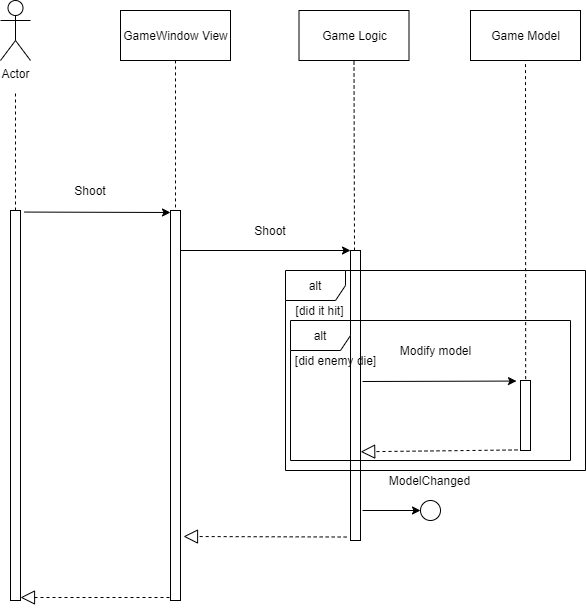

The diagram above was exported from draw.io. Its source (the exported page's mxGraphModel, read from the mxfile embedded in the PNG):
<mxGraphModel dx="1379" dy="713" grid="1" gridSize="10" guides="1" tooltips="1" connect="1" arrows="1" fold="1" page="1" pageScale="1" pageWidth="827" pageHeight="1169" math="0" shadow="0">
  <root>
    <mxCell id="0" />
    <mxCell id="1" parent="0" />
    <mxCell id="kuCoyi0f07KuQLEChYNM-1" value="Actor" style="shape=umlActor;verticalLabelPosition=bottom;labelBackgroundColor=#ffffff;verticalAlign=top;html=1;" vertex="1" parent="1">
      <mxGeometry x="60" y="40" width="30" height="60" as="geometry" />
    </mxCell>
    <mxCell id="kuCoyi0f07KuQLEChYNM-2" value="" style="html=1;points=[];perimeter=orthogonalPerimeter;" vertex="1" parent="1">
      <mxGeometry x="70" y="250" width="10" height="390" as="geometry" />
    </mxCell>
    <mxCell id="kuCoyi0f07KuQLEChYNM-5" value="" style="endArrow=none;dashed=1;html=1;" edge="1" parent="1" source="kuCoyi0f07KuQLEChYNM-2">
      <mxGeometry width="50" height="50" relative="1" as="geometry">
        <mxPoint x="50" y="190" as="sourcePoint" />
        <mxPoint x="75" y="130" as="targetPoint" />
      </mxGeometry>
    </mxCell>
    <mxCell id="kuCoyi0f07KuQLEChYNM-6" value="GameWindow View" style="html=1;" vertex="1" parent="1">
      <mxGeometry x="180" y="50" width="110" height="50" as="geometry" />
    </mxCell>
    <mxCell id="kuCoyi0f07KuQLEChYNM-7" value="" style="html=1;points=[];perimeter=orthogonalPerimeter;" vertex="1" parent="1">
      <mxGeometry x="230" y="250" width="10" height="390" as="geometry" />
    </mxCell>
    <mxCell id="kuCoyi0f07KuQLEChYNM-8" value="" style="endArrow=none;dashed=1;html=1;entryX=0.5;entryY=1;entryDx=0;entryDy=0;exitX=0.5;exitY=-0.008;exitDx=0;exitDy=0;exitPerimeter=0;" edge="1" parent="1" source="kuCoyi0f07KuQLEChYNM-7" target="kuCoyi0f07KuQLEChYNM-6">
      <mxGeometry width="50" height="50" relative="1" as="geometry">
        <mxPoint x="270" y="210" as="sourcePoint" />
        <mxPoint x="320" y="160" as="targetPoint" />
      </mxGeometry>
    </mxCell>
    <mxCell id="kuCoyi0f07KuQLEChYNM-10" value="" style="endArrow=classic;html=1;exitX=1.4;exitY=0.004;exitDx=0;exitDy=0;exitPerimeter=0;" edge="1" parent="1" source="kuCoyi0f07KuQLEChYNM-2">
      <mxGeometry width="50" height="50" relative="1" as="geometry">
        <mxPoint x="170" y="290" as="sourcePoint" />
        <mxPoint x="230" y="252" as="targetPoint" />
      </mxGeometry>
    </mxCell>
    <mxCell id="kuCoyi0f07KuQLEChYNM-11" value="Shoot" style="text;html=1;strokeColor=none;fillColor=none;align=center;verticalAlign=middle;whiteSpace=wrap;rounded=0;" vertex="1" parent="1">
      <mxGeometry x="130" y="220" width="40" height="20" as="geometry" />
    </mxCell>
    <mxCell id="kuCoyi0f07KuQLEChYNM-12" value="Game Logic" style="html=1;" vertex="1" parent="1">
      <mxGeometry x="358.5" y="50" width="110" height="50" as="geometry" />
    </mxCell>
    <mxCell id="kuCoyi0f07KuQLEChYNM-13" value="" style="html=1;points=[];perimeter=orthogonalPerimeter;" vertex="1" parent="1">
      <mxGeometry x="410" y="290" width="10" height="290" as="geometry" />
    </mxCell>
    <mxCell id="kuCoyi0f07KuQLEChYNM-14" value="" style="endArrow=classic;html=1;" edge="1" parent="1">
      <mxGeometry width="50" height="50" relative="1" as="geometry">
        <mxPoint x="240" y="290" as="sourcePoint" />
        <mxPoint x="410" y="290" as="targetPoint" />
      </mxGeometry>
    </mxCell>
    <mxCell id="kuCoyi0f07KuQLEChYNM-15" value="Shoot" style="text;html=1;strokeColor=none;fillColor=none;align=center;verticalAlign=middle;whiteSpace=wrap;rounded=0;rotation=0;" vertex="1" parent="1">
      <mxGeometry x="310" y="260" width="40" height="20" as="geometry" />
    </mxCell>
    <mxCell id="kuCoyi0f07KuQLEChYNM-18" value="Game Model" style="html=1;" vertex="1" parent="1">
      <mxGeometry x="530" y="50" width="110" height="50" as="geometry" />
    </mxCell>
    <mxCell id="kuCoyi0f07KuQLEChYNM-19" value="" style="html=1;points=[];perimeter=orthogonalPerimeter;" vertex="1" parent="1">
      <mxGeometry x="580" y="420" width="10" height="70" as="geometry" />
    </mxCell>
    <mxCell id="kuCoyi0f07KuQLEChYNM-20" value="" style="endArrow=classic;html=1;entryX=-0.4;entryY=0.008;entryDx=0;entryDy=0;entryPerimeter=0;" edge="1" parent="1" target="kuCoyi0f07KuQLEChYNM-19">
      <mxGeometry width="50" height="50" relative="1" as="geometry">
        <mxPoint x="422" y="421" as="sourcePoint" />
        <mxPoint x="580" y="327" as="targetPoint" />
      </mxGeometry>
    </mxCell>
    <mxCell id="kuCoyi0f07KuQLEChYNM-22" value="Modify model" style="text;html=1;align=center;verticalAlign=middle;resizable=0;points=[];autosize=1;" vertex="1" parent="1">
      <mxGeometry x="450" y="380" width="90" height="20" as="geometry" />
    </mxCell>
    <mxCell id="kuCoyi0f07KuQLEChYNM-27" value="" style="endArrow=block;dashed=1;endFill=0;endSize=12;html=1;exitX=-0.3;exitY=0.992;exitDx=0;exitDy=0;exitPerimeter=0;entryX=1.017;entryY=0.694;entryDx=0;entryDy=0;entryPerimeter=0;" edge="1" parent="1" source="kuCoyi0f07KuQLEChYNM-19" target="kuCoyi0f07KuQLEChYNM-13">
      <mxGeometry width="160" relative="1" as="geometry">
        <mxPoint x="440" y="580" as="sourcePoint" />
        <mxPoint x="420" y="543" as="targetPoint" />
      </mxGeometry>
    </mxCell>
    <mxCell id="kuCoyi0f07KuQLEChYNM-28" value="" style="endArrow=block;dashed=1;endFill=0;endSize=12;html=1;exitX=-0.383;exitY=0.988;exitDx=0;exitDy=0;exitPerimeter=0;" edge="1" parent="1" source="kuCoyi0f07KuQLEChYNM-13">
      <mxGeometry width="160" relative="1" as="geometry">
        <mxPoint x="270" y="660" as="sourcePoint" />
        <mxPoint x="243" y="576" as="targetPoint" />
      </mxGeometry>
    </mxCell>
    <mxCell id="kuCoyi0f07KuQLEChYNM-29" value="" style="endArrow=block;dashed=1;endFill=0;endSize=12;html=1;" edge="1" parent="1">
      <mxGeometry width="160" relative="1" as="geometry">
        <mxPoint x="229" y="637" as="sourcePoint" />
        <mxPoint x="80" y="637" as="targetPoint" />
      </mxGeometry>
    </mxCell>
    <mxCell id="kuCoyi0f07KuQLEChYNM-30" value="" style="endArrow=none;dashed=1;html=1;entryX=0.5;entryY=1;entryDx=0;entryDy=0;" edge="1" parent="1" target="kuCoyi0f07KuQLEChYNM-12">
      <mxGeometry width="50" height="50" relative="1" as="geometry">
        <mxPoint x="414" y="290" as="sourcePoint" />
        <mxPoint x="440" y="160" as="targetPoint" />
      </mxGeometry>
    </mxCell>
    <mxCell id="kuCoyi0f07KuQLEChYNM-31" value="" style="endArrow=none;dashed=1;html=1;entryX=0.5;entryY=1;entryDx=0;entryDy=0;exitX=0.517;exitY=-0.02;exitDx=0;exitDy=0;exitPerimeter=0;" edge="1" parent="1" source="kuCoyi0f07KuQLEChYNM-19" target="kuCoyi0f07KuQLEChYNM-18">
      <mxGeometry width="50" height="50" relative="1" as="geometry">
        <mxPoint x="585" y="321" as="sourcePoint" />
        <mxPoint x="620" y="160" as="targetPoint" />
      </mxGeometry>
    </mxCell>
    <mxCell id="kuCoyi0f07KuQLEChYNM-34" value="" style="ellipse;whiteSpace=wrap;html=1;aspect=fixed;" vertex="1" parent="1">
      <mxGeometry x="480" y="540" width="20" height="20" as="geometry" />
    </mxCell>
    <mxCell id="kuCoyi0f07KuQLEChYNM-35" value="" style="endArrow=classic;html=1;" edge="1" parent="1">
      <mxGeometry width="50" height="50" relative="1" as="geometry">
        <mxPoint x="422" y="550" as="sourcePoint" />
        <mxPoint x="480" y="550" as="targetPoint" />
      </mxGeometry>
    </mxCell>
    <mxCell id="kuCoyi0f07KuQLEChYNM-37" value="ModelChanged" style="text;html=1;align=center;verticalAlign=middle;resizable=0;points=[];autosize=1;" vertex="1" parent="1">
      <mxGeometry x="438.5" y="510" width="100" height="20" as="geometry" />
    </mxCell>
    <mxCell id="kuCoyi0f07KuQLEChYNM-38" value="alt" style="shape=umlFrame;whiteSpace=wrap;html=1;" vertex="1" parent="1">
      <mxGeometry x="345" y="310" width="300" height="200" as="geometry" />
    </mxCell>
    <mxCell id="kuCoyi0f07KuQLEChYNM-39" value="[did it hit]" style="text;html=1;align=center;verticalAlign=middle;resizable=0;points=[];autosize=1;" vertex="1" parent="1">
      <mxGeometry x="348.5" y="340" width="60" height="20" as="geometry" />
    </mxCell>
    <mxCell id="kuCoyi0f07KuQLEChYNM-40" value="alt" style="shape=umlFrame;whiteSpace=wrap;html=1;" vertex="1" parent="1">
      <mxGeometry x="350" y="360" width="280" height="140" as="geometry" />
    </mxCell>
    <mxCell id="kuCoyi0f07KuQLEChYNM-41" value="[did enemy die]" style="text;html=1;align=center;verticalAlign=middle;resizable=0;points=[];autosize=1;" vertex="1" parent="1">
      <mxGeometry x="345" y="390" width="100" height="20" as="geometry" />
    </mxCell>
  </root>
</mxGraphModel>